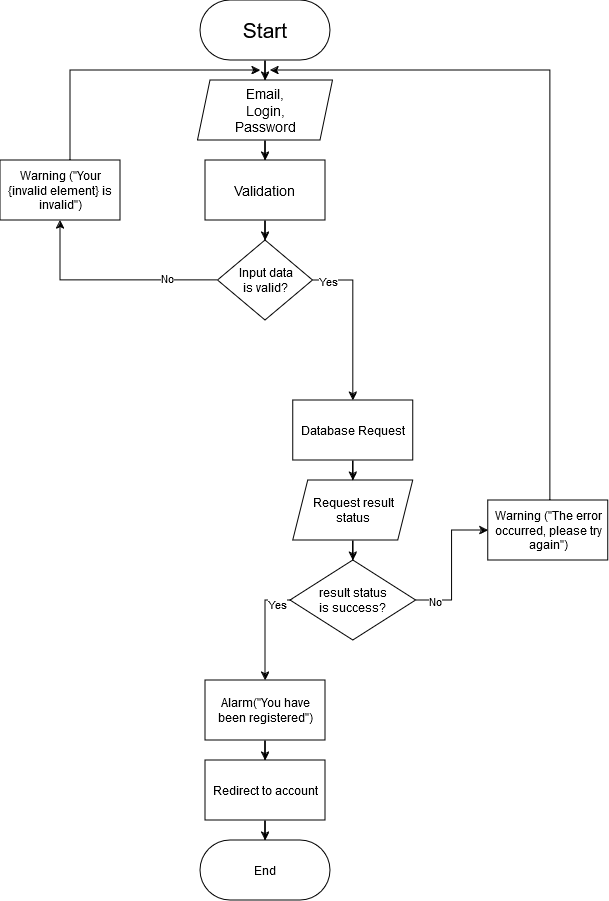

The diagram above was exported from draw.io. Its source (the exported page's mxGraphModel, read from the mxfile embedded in the PNG):
<mxGraphModel dx="1050" dy="566" grid="1" gridSize="10" guides="1" tooltips="1" connect="1" arrows="1" fold="1" page="1" pageScale="1" pageWidth="850" pageHeight="1100" math="0" shadow="0">
  <root>
    <mxCell id="0" />
    <mxCell id="1" parent="0" />
    <mxCell id="qs1bGiQeaXVXdlEIbqZ7-5" style="edgeStyle=orthogonalEdgeStyle;rounded=0;orthogonalLoop=1;jettySize=auto;html=1;entryX=0.5;entryY=0;entryDx=0;entryDy=0;" parent="1" source="qs1bGiQeaXVXdlEIbqZ7-1" target="qs1bGiQeaXVXdlEIbqZ7-4" edge="1">
      <mxGeometry relative="1" as="geometry" />
    </mxCell>
    <mxCell id="qs1bGiQeaXVXdlEIbqZ7-1" value="&lt;font style=&quot;font-size: 21px;&quot;&gt;Start&lt;/font&gt;" style="rounded=1;whiteSpace=wrap;html=1;glass=0;shadow=0;arcSize=50;" parent="1" vertex="1">
      <mxGeometry x="370" y="10" width="130" height="60" as="geometry" />
    </mxCell>
    <mxCell id="qs1bGiQeaXVXdlEIbqZ7-7" value="" style="edgeStyle=orthogonalEdgeStyle;rounded=0;orthogonalLoop=1;jettySize=auto;html=1;" parent="1" source="qs1bGiQeaXVXdlEIbqZ7-4" target="qs1bGiQeaXVXdlEIbqZ7-6" edge="1">
      <mxGeometry relative="1" as="geometry" />
    </mxCell>
    <mxCell id="qs1bGiQeaXVXdlEIbqZ7-4" value="&lt;div&gt;&lt;font style=&quot;font-size: 14px;&quot;&gt;Email,&lt;/font&gt;&lt;/div&gt;&lt;div&gt;&lt;font style=&quot;font-size: 14px;&quot;&gt;Login,&lt;/font&gt;&lt;/div&gt;&lt;div&gt;&lt;font style=&quot;font-size: 14px;&quot;&gt;Password&lt;br&gt;&lt;/font&gt;&lt;/div&gt;" style="shape=parallelogram;perimeter=parallelogramPerimeter;whiteSpace=wrap;html=1;fixedSize=1;size=12.5;" parent="1" vertex="1">
      <mxGeometry x="367.5" y="90" width="135" height="60" as="geometry" />
    </mxCell>
    <mxCell id="qs1bGiQeaXVXdlEIbqZ7-21" style="edgeStyle=orthogonalEdgeStyle;rounded=0;orthogonalLoop=1;jettySize=auto;html=1;entryX=0.5;entryY=0;entryDx=0;entryDy=0;" parent="1" source="qs1bGiQeaXVXdlEIbqZ7-6" target="qs1bGiQeaXVXdlEIbqZ7-20" edge="1">
      <mxGeometry relative="1" as="geometry" />
    </mxCell>
    <mxCell id="qs1bGiQeaXVXdlEIbqZ7-6" value="&lt;font style=&quot;font-size: 14px;&quot;&gt;Validation&lt;br&gt;&lt;/font&gt;" style="whiteSpace=wrap;html=1;" parent="1" vertex="1">
      <mxGeometry x="375" y="170" width="120" height="60" as="geometry" />
    </mxCell>
    <mxCell id="qs1bGiQeaXVXdlEIbqZ7-14" value="" style="edgeStyle=orthogonalEdgeStyle;rounded=0;orthogonalLoop=1;jettySize=auto;html=1;" parent="1" source="qs1bGiQeaXVXdlEIbqZ7-10" target="qs1bGiQeaXVXdlEIbqZ7-13" edge="1">
      <mxGeometry relative="1" as="geometry" />
    </mxCell>
    <mxCell id="qs1bGiQeaXVXdlEIbqZ7-10" value="Database Request" style="whiteSpace=wrap;html=1;" parent="1" vertex="1">
      <mxGeometry x="462.81" y="410" width="120" height="60" as="geometry" />
    </mxCell>
    <mxCell id="qs1bGiQeaXVXdlEIbqZ7-16" value="" style="edgeStyle=orthogonalEdgeStyle;rounded=0;orthogonalLoop=1;jettySize=auto;html=1;" parent="1" source="qs1bGiQeaXVXdlEIbqZ7-13" target="qs1bGiQeaXVXdlEIbqZ7-15" edge="1">
      <mxGeometry relative="1" as="geometry" />
    </mxCell>
    <mxCell id="qs1bGiQeaXVXdlEIbqZ7-13" value="&lt;div&gt;Request result&lt;/div&gt;&lt;div&gt;status&lt;br&gt;&lt;/div&gt;" style="shape=parallelogram;perimeter=parallelogramPerimeter;whiteSpace=wrap;html=1;fixedSize=1;size=15;" parent="1" vertex="1">
      <mxGeometry x="462.81" y="490" width="120" height="60" as="geometry" />
    </mxCell>
    <mxCell id="qs1bGiQeaXVXdlEIbqZ7-17" style="edgeStyle=orthogonalEdgeStyle;rounded=0;orthogonalLoop=1;jettySize=auto;html=1;" parent="1" source="qs1bGiQeaXVXdlEIbqZ7-15" target="qs1bGiQeaXVXdlEIbqZ7-18" edge="1">
      <mxGeometry relative="1" as="geometry">
        <mxPoint x="685" y="269.9999999999999" as="targetPoint" />
      </mxGeometry>
    </mxCell>
    <mxCell id="qs1bGiQeaXVXdlEIbqZ7-28" value="&lt;div&gt;No&lt;/div&gt;" style="edgeLabel;html=1;align=center;verticalAlign=middle;resizable=0;points=[];" parent="qs1bGiQeaXVXdlEIbqZ7-17" vertex="1" connectable="0">
      <mxGeometry x="-0.7344" relative="1" as="geometry">
        <mxPoint as="offset" />
      </mxGeometry>
    </mxCell>
    <mxCell id="qs1bGiQeaXVXdlEIbqZ7-30" value="" style="edgeStyle=orthogonalEdgeStyle;rounded=0;orthogonalLoop=1;jettySize=auto;html=1;entryX=0.5;entryY=0;entryDx=0;entryDy=0;" parent="1" target="qs1bGiQeaXVXdlEIbqZ7-29" edge="1">
      <mxGeometry relative="1" as="geometry">
        <mxPoint x="480.00000000000045" y="610.0000000000002" as="sourcePoint" />
        <mxPoint x="440" y="700" as="targetPoint" />
        <Array as="points">
          <mxPoint x="435" y="610" />
        </Array>
      </mxGeometry>
    </mxCell>
    <mxCell id="qs1bGiQeaXVXdlEIbqZ7-31" value="Yes" style="edgeLabel;html=1;align=center;verticalAlign=middle;resizable=0;points=[];" parent="qs1bGiQeaXVXdlEIbqZ7-30" vertex="1" connectable="0">
      <mxGeometry x="-0.46" y="3" relative="1" as="geometry">
        <mxPoint as="offset" />
      </mxGeometry>
    </mxCell>
    <mxCell id="qs1bGiQeaXVXdlEIbqZ7-15" value="result status &lt;br&gt;is success?" style="rhombus;whiteSpace=wrap;html=1;" parent="1" vertex="1">
      <mxGeometry x="460" y="570" width="125.62" height="80" as="geometry" />
    </mxCell>
    <mxCell id="qs1bGiQeaXVXdlEIbqZ7-19" style="edgeStyle=orthogonalEdgeStyle;rounded=0;orthogonalLoop=1;jettySize=auto;html=1;" parent="1" source="qs1bGiQeaXVXdlEIbqZ7-18" edge="1">
      <mxGeometry relative="1" as="geometry">
        <mxPoint x="440" y="80" as="targetPoint" />
        <Array as="points">
          <mxPoint x="720" y="80" />
        </Array>
      </mxGeometry>
    </mxCell>
    <mxCell id="qs1bGiQeaXVXdlEIbqZ7-18" value="Warning (&quot;The error occurred, please try again&quot;)" style="rounded=0;whiteSpace=wrap;html=1;" parent="1" vertex="1">
      <mxGeometry x="657.81" y="509.9999999999999" width="120" height="60" as="geometry" />
    </mxCell>
    <mxCell id="qs1bGiQeaXVXdlEIbqZ7-22" style="edgeStyle=orthogonalEdgeStyle;rounded=0;orthogonalLoop=1;jettySize=auto;html=1;entryX=0.5;entryY=0;entryDx=0;entryDy=0;" parent="1" source="qs1bGiQeaXVXdlEIbqZ7-20" target="qs1bGiQeaXVXdlEIbqZ7-10" edge="1">
      <mxGeometry relative="1" as="geometry">
        <Array as="points">
          <mxPoint x="523" y="290" />
        </Array>
      </mxGeometry>
    </mxCell>
    <mxCell id="qs1bGiQeaXVXdlEIbqZ7-26" value="&lt;div&gt;Yes&lt;/div&gt;" style="edgeLabel;html=1;align=center;verticalAlign=middle;resizable=0;points=[];" parent="qs1bGiQeaXVXdlEIbqZ7-22" vertex="1" connectable="0">
      <mxGeometry x="-0.8149" relative="1" as="geometry">
        <mxPoint as="offset" />
      </mxGeometry>
    </mxCell>
    <mxCell id="qs1bGiQeaXVXdlEIbqZ7-23" style="edgeStyle=orthogonalEdgeStyle;rounded=0;orthogonalLoop=1;jettySize=auto;html=1;" parent="1" source="qs1bGiQeaXVXdlEIbqZ7-20" target="qs1bGiQeaXVXdlEIbqZ7-24" edge="1">
      <mxGeometry relative="1" as="geometry">
        <mxPoint x="240" y="190" as="targetPoint" />
      </mxGeometry>
    </mxCell>
    <mxCell id="qs1bGiQeaXVXdlEIbqZ7-27" value="&lt;div&gt;No&lt;/div&gt;" style="edgeLabel;html=1;align=center;verticalAlign=middle;resizable=0;points=[];" parent="qs1bGiQeaXVXdlEIbqZ7-23" vertex="1" connectable="0">
      <mxGeometry x="-0.528" y="-3" relative="1" as="geometry">
        <mxPoint as="offset" />
      </mxGeometry>
    </mxCell>
    <mxCell id="qs1bGiQeaXVXdlEIbqZ7-20" value="&lt;div&gt;Input data&lt;/div&gt;&lt;div&gt;is valid?&lt;br&gt;&lt;/div&gt;" style="rhombus;whiteSpace=wrap;html=1;" parent="1" vertex="1">
      <mxGeometry x="387.5" y="250" width="95" height="80" as="geometry" />
    </mxCell>
    <mxCell id="qs1bGiQeaXVXdlEIbqZ7-25" style="edgeStyle=orthogonalEdgeStyle;rounded=0;orthogonalLoop=1;jettySize=auto;html=1;" parent="1" source="qs1bGiQeaXVXdlEIbqZ7-24" edge="1">
      <mxGeometry relative="1" as="geometry">
        <mxPoint x="430" y="80" as="targetPoint" />
        <Array as="points">
          <mxPoint x="240" y="80" />
        </Array>
      </mxGeometry>
    </mxCell>
    <mxCell id="qs1bGiQeaXVXdlEIbqZ7-24" value="Warning (&quot;Your {invalid element} is invalid&quot;)" style="rounded=0;whiteSpace=wrap;html=1;" parent="1" vertex="1">
      <mxGeometry x="170" y="170" width="120" height="60" as="geometry" />
    </mxCell>
    <mxCell id="qs1bGiQeaXVXdlEIbqZ7-33" value="" style="edgeStyle=orthogonalEdgeStyle;rounded=0;orthogonalLoop=1;jettySize=auto;html=1;" parent="1" source="qs1bGiQeaXVXdlEIbqZ7-29" target="qs1bGiQeaXVXdlEIbqZ7-32" edge="1">
      <mxGeometry relative="1" as="geometry" />
    </mxCell>
    <mxCell id="qs1bGiQeaXVXdlEIbqZ7-29" value="Alarm(&quot;You have been registered&quot;)" style="whiteSpace=wrap;html=1;" parent="1" vertex="1">
      <mxGeometry x="375" y="690" width="120" height="60" as="geometry" />
    </mxCell>
    <mxCell id="qs1bGiQeaXVXdlEIbqZ7-35" style="edgeStyle=orthogonalEdgeStyle;rounded=0;orthogonalLoop=1;jettySize=auto;html=1;entryX=0.5;entryY=0;entryDx=0;entryDy=0;" parent="1" source="qs1bGiQeaXVXdlEIbqZ7-32" target="qs1bGiQeaXVXdlEIbqZ7-34" edge="1">
      <mxGeometry relative="1" as="geometry" />
    </mxCell>
    <mxCell id="qs1bGiQeaXVXdlEIbqZ7-32" value="Redirect to account" style="whiteSpace=wrap;html=1;" parent="1" vertex="1">
      <mxGeometry x="375" y="770" width="120" height="60" as="geometry" />
    </mxCell>
    <mxCell id="qs1bGiQeaXVXdlEIbqZ7-34" value="&lt;div&gt;End&lt;/div&gt;" style="rounded=1;whiteSpace=wrap;html=1;glass=0;shadow=0;arcSize=50;" parent="1" vertex="1">
      <mxGeometry x="370" y="850" width="130" height="60" as="geometry" />
    </mxCell>
  </root>
</mxGraphModel>